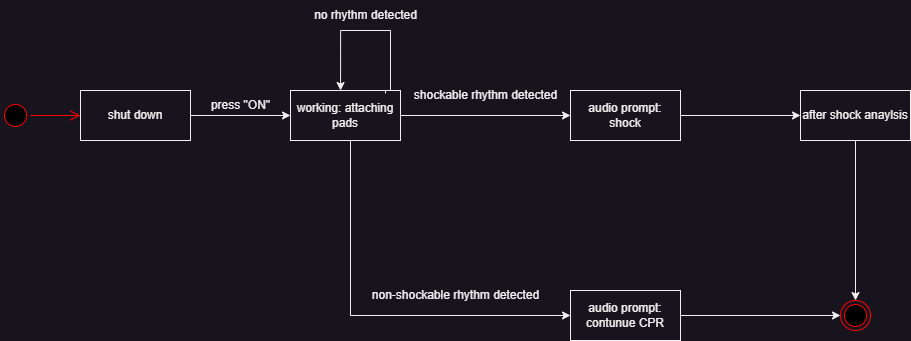

The diagram above was exported from draw.io. Its source (the exported page's mxGraphModel, read from the mxfile embedded in the PNG):
<mxGraphModel dx="1434" dy="844" grid="1" gridSize="10" guides="1" tooltips="1" connect="1" arrows="1" fold="1" page="1" pageScale="1" pageWidth="2500" pageHeight="2500" math="0" shadow="0">
  <root>
    <mxCell id="0" />
    <mxCell id="1" parent="0" />
    <mxCell id="DSqWBjJgte3P1szaywDi-1" value="" style="ellipse;html=1;shape=startState;fillColor=#000000;strokeColor=#ff0000;" vertex="1" parent="1">
      <mxGeometry x="10" y="260" width="30" height="30" as="geometry" />
    </mxCell>
    <mxCell id="DSqWBjJgte3P1szaywDi-2" value="" style="edgeStyle=orthogonalEdgeStyle;html=1;verticalAlign=bottom;endArrow=open;endSize=8;strokeColor=#ff0000;rounded=0;entryX=0;entryY=0.5;entryDx=0;entryDy=0;" edge="1" source="DSqWBjJgte3P1szaywDi-1" parent="1" target="DSqWBjJgte3P1szaywDi-3">
      <mxGeometry relative="1" as="geometry">
        <mxPoint x="145" y="250" as="targetPoint" />
      </mxGeometry>
    </mxCell>
    <mxCell id="DSqWBjJgte3P1szaywDi-6" style="edgeStyle=orthogonalEdgeStyle;rounded=0;orthogonalLoop=1;jettySize=auto;html=1;exitX=1;exitY=0.5;exitDx=0;exitDy=0;entryX=0;entryY=0.5;entryDx=0;entryDy=0;" edge="1" parent="1" source="DSqWBjJgte3P1szaywDi-3" target="DSqWBjJgte3P1szaywDi-5">
      <mxGeometry relative="1" as="geometry" />
    </mxCell>
    <mxCell id="DSqWBjJgte3P1szaywDi-3" value="shut down" style="html=1;whiteSpace=wrap;" vertex="1" parent="1">
      <mxGeometry x="90" y="250" width="110" height="50" as="geometry" />
    </mxCell>
    <mxCell id="DSqWBjJgte3P1szaywDi-9" style="edgeStyle=orthogonalEdgeStyle;rounded=0;orthogonalLoop=1;jettySize=auto;html=1;exitX=1;exitY=0.5;exitDx=0;exitDy=0;entryX=0;entryY=0.5;entryDx=0;entryDy=0;" edge="1" parent="1" source="DSqWBjJgte3P1szaywDi-5" target="DSqWBjJgte3P1szaywDi-8">
      <mxGeometry relative="1" as="geometry" />
    </mxCell>
    <mxCell id="DSqWBjJgte3P1szaywDi-12" style="edgeStyle=orthogonalEdgeStyle;rounded=0;orthogonalLoop=1;jettySize=auto;html=1;entryX=0;entryY=0.5;entryDx=0;entryDy=0;" edge="1" parent="1" source="DSqWBjJgte3P1szaywDi-5" target="DSqWBjJgte3P1szaywDi-11">
      <mxGeometry relative="1" as="geometry">
        <Array as="points">
          <mxPoint x="360" y="475" />
        </Array>
      </mxGeometry>
    </mxCell>
    <mxCell id="DSqWBjJgte3P1szaywDi-5" value="working: attaching pads" style="html=1;whiteSpace=wrap;" vertex="1" parent="1">
      <mxGeometry x="300" y="250" width="110" height="50" as="geometry" />
    </mxCell>
    <mxCell id="DSqWBjJgte3P1szaywDi-7" value="press &quot;ON&quot;" style="text;html=1;align=center;verticalAlign=middle;resizable=0;points=[];autosize=1;strokeColor=none;fillColor=none;" vertex="1" parent="1">
      <mxGeometry x="210" y="250" width="80" height="30" as="geometry" />
    </mxCell>
    <mxCell id="DSqWBjJgte3P1szaywDi-17" style="edgeStyle=orthogonalEdgeStyle;rounded=0;orthogonalLoop=1;jettySize=auto;html=1;entryX=0;entryY=0.5;entryDx=0;entryDy=0;" edge="1" parent="1" source="DSqWBjJgte3P1szaywDi-8" target="DSqWBjJgte3P1szaywDi-16">
      <mxGeometry relative="1" as="geometry" />
    </mxCell>
    <mxCell id="DSqWBjJgte3P1szaywDi-8" value="audio prompt:&lt;br&gt;shock" style="html=1;whiteSpace=wrap;" vertex="1" parent="1">
      <mxGeometry x="580" y="250" width="110" height="50" as="geometry" />
    </mxCell>
    <mxCell id="DSqWBjJgte3P1szaywDi-10" value="shockable rhythm detected" style="text;html=1;align=center;verticalAlign=middle;resizable=0;points=[];autosize=1;strokeColor=none;fillColor=none;" vertex="1" parent="1">
      <mxGeometry x="410" y="240" width="170" height="30" as="geometry" />
    </mxCell>
    <mxCell id="DSqWBjJgte3P1szaywDi-20" style="edgeStyle=orthogonalEdgeStyle;rounded=0;orthogonalLoop=1;jettySize=auto;html=1;entryX=0;entryY=0.5;entryDx=0;entryDy=0;" edge="1" parent="1" source="DSqWBjJgte3P1szaywDi-11" target="DSqWBjJgte3P1szaywDi-18">
      <mxGeometry relative="1" as="geometry" />
    </mxCell>
    <mxCell id="DSqWBjJgte3P1szaywDi-11" value="audio prompt: contunue CPR" style="html=1;whiteSpace=wrap;" vertex="1" parent="1">
      <mxGeometry x="580" y="450" width="110" height="50" as="geometry" />
    </mxCell>
    <mxCell id="DSqWBjJgte3P1szaywDi-13" value="non-shockable rhythm detected" style="text;html=1;align=center;verticalAlign=middle;resizable=0;points=[];autosize=1;strokeColor=none;fillColor=none;" vertex="1" parent="1">
      <mxGeometry x="370" y="440" width="190" height="30" as="geometry" />
    </mxCell>
    <mxCell id="DSqWBjJgte3P1szaywDi-14" style="edgeStyle=orthogonalEdgeStyle;rounded=0;orthogonalLoop=1;jettySize=auto;html=1;exitX=0.864;exitY=0.06;exitDx=0;exitDy=0;entryX=0.455;entryY=0;entryDx=0;entryDy=0;entryPerimeter=0;exitPerimeter=0;" edge="1" parent="1" source="DSqWBjJgte3P1szaywDi-5" target="DSqWBjJgte3P1szaywDi-5">
      <mxGeometry relative="1" as="geometry">
        <mxPoint x="345" y="140" as="sourcePoint" />
        <mxPoint x="290" y="140" as="targetPoint" />
        <Array as="points">
          <mxPoint x="395" y="250" />
          <mxPoint x="400" y="250" />
          <mxPoint x="400" y="190" />
          <mxPoint x="350" y="190" />
        </Array>
      </mxGeometry>
    </mxCell>
    <mxCell id="DSqWBjJgte3P1szaywDi-15" value="no rhythm detected" style="text;html=1;align=center;verticalAlign=middle;resizable=0;points=[];autosize=1;strokeColor=none;fillColor=none;" vertex="1" parent="1">
      <mxGeometry x="310" y="160" width="130" height="30" as="geometry" />
    </mxCell>
    <mxCell id="DSqWBjJgte3P1szaywDi-19" style="edgeStyle=orthogonalEdgeStyle;rounded=0;orthogonalLoop=1;jettySize=auto;html=1;entryX=0.5;entryY=0;entryDx=0;entryDy=0;" edge="1" parent="1" source="DSqWBjJgte3P1szaywDi-16" target="DSqWBjJgte3P1szaywDi-18">
      <mxGeometry relative="1" as="geometry" />
    </mxCell>
    <mxCell id="DSqWBjJgte3P1szaywDi-16" value="after shock anaylsis" style="html=1;whiteSpace=wrap;" vertex="1" parent="1">
      <mxGeometry x="810" y="250" width="110" height="50" as="geometry" />
    </mxCell>
    <mxCell id="DSqWBjJgte3P1szaywDi-18" value="" style="ellipse;html=1;shape=endState;fillColor=#000000;strokeColor=#ff0000;" vertex="1" parent="1">
      <mxGeometry x="850" y="460" width="30" height="30" as="geometry" />
    </mxCell>
  </root>
</mxGraphModel>